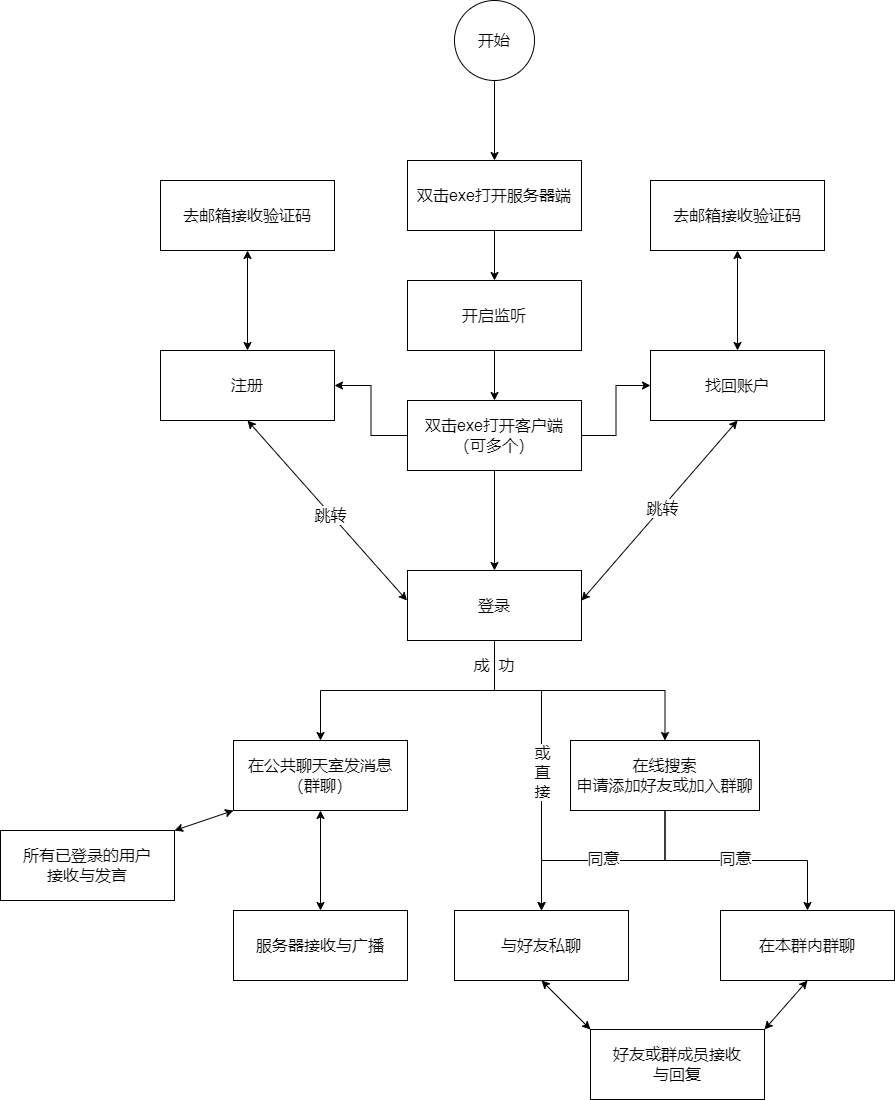

The diagram above was exported from draw.io. Its source (the exported page's mxGraphModel, read from the mxfile embedded in the PNG):
<mxGraphModel dx="1845" dy="598" grid="1" gridSize="10" guides="1" tooltips="1" connect="1" arrows="1" fold="1" page="1" pageScale="1" pageWidth="827" pageHeight="1169" math="0" shadow="0">
  <root>
    <mxCell id="0" />
    <mxCell id="1" parent="0" />
    <mxCell id="xKYc-aS-QGIVzfiVHbCy-3" style="edgeStyle=orthogonalEdgeStyle;rounded=0;orthogonalLoop=1;jettySize=auto;html=1;entryX=0.5;entryY=0;entryDx=0;entryDy=0;" edge="1" parent="1" source="xKYc-aS-QGIVzfiVHbCy-1" target="xKYc-aS-QGIVzfiVHbCy-2">
      <mxGeometry relative="1" as="geometry" />
    </mxCell>
    <mxCell id="xKYc-aS-QGIVzfiVHbCy-1" value="开始" style="ellipse;whiteSpace=wrap;html=1;aspect=fixed;fontSize=16;" vertex="1" parent="1">
      <mxGeometry x="374" y="70" width="80" height="80" as="geometry" />
    </mxCell>
    <mxCell id="xKYc-aS-QGIVzfiVHbCy-6" style="edgeStyle=orthogonalEdgeStyle;rounded=0;orthogonalLoop=1;jettySize=auto;html=1;entryX=0.5;entryY=0;entryDx=0;entryDy=0;" edge="1" parent="1" source="xKYc-aS-QGIVzfiVHbCy-2" target="xKYc-aS-QGIVzfiVHbCy-5">
      <mxGeometry relative="1" as="geometry" />
    </mxCell>
    <mxCell id="xKYc-aS-QGIVzfiVHbCy-2" value="双击exe打开服务器端" style="rounded=0;whiteSpace=wrap;html=1;fontSize=16;" vertex="1" parent="1">
      <mxGeometry x="327" y="230" width="174" height="70" as="geometry" />
    </mxCell>
    <mxCell id="xKYc-aS-QGIVzfiVHbCy-9" style="edgeStyle=orthogonalEdgeStyle;rounded=0;orthogonalLoop=1;jettySize=auto;html=1;entryX=1;entryY=0.5;entryDx=0;entryDy=0;" edge="1" parent="1" source="xKYc-aS-QGIVzfiVHbCy-4" target="xKYc-aS-QGIVzfiVHbCy-8">
      <mxGeometry relative="1" as="geometry" />
    </mxCell>
    <mxCell id="xKYc-aS-QGIVzfiVHbCy-11" style="edgeStyle=orthogonalEdgeStyle;rounded=0;orthogonalLoop=1;jettySize=auto;html=1;entryX=0;entryY=0.5;entryDx=0;entryDy=0;" edge="1" parent="1" source="xKYc-aS-QGIVzfiVHbCy-4" target="xKYc-aS-QGIVzfiVHbCy-10">
      <mxGeometry relative="1" as="geometry" />
    </mxCell>
    <mxCell id="xKYc-aS-QGIVzfiVHbCy-13" style="edgeStyle=orthogonalEdgeStyle;rounded=0;orthogonalLoop=1;jettySize=auto;html=1;entryX=0.5;entryY=0;entryDx=0;entryDy=0;" edge="1" parent="1" source="xKYc-aS-QGIVzfiVHbCy-4" target="xKYc-aS-QGIVzfiVHbCy-12">
      <mxGeometry relative="1" as="geometry" />
    </mxCell>
    <mxCell id="xKYc-aS-QGIVzfiVHbCy-4" value="双击exe打开客户端&lt;div&gt;（可多个）&lt;/div&gt;" style="rounded=0;whiteSpace=wrap;html=1;fontSize=16;" vertex="1" parent="1">
      <mxGeometry x="327" y="470" width="174" height="70" as="geometry" />
    </mxCell>
    <mxCell id="xKYc-aS-QGIVzfiVHbCy-7" style="edgeStyle=orthogonalEdgeStyle;rounded=0;orthogonalLoop=1;jettySize=auto;html=1;entryX=0.5;entryY=0;entryDx=0;entryDy=0;" edge="1" parent="1" source="xKYc-aS-QGIVzfiVHbCy-5" target="xKYc-aS-QGIVzfiVHbCy-4">
      <mxGeometry relative="1" as="geometry" />
    </mxCell>
    <mxCell id="xKYc-aS-QGIVzfiVHbCy-5" value="开启监听" style="rounded=0;whiteSpace=wrap;html=1;fontSize=16;" vertex="1" parent="1">
      <mxGeometry x="327" y="350" width="174" height="70" as="geometry" />
    </mxCell>
    <mxCell id="xKYc-aS-QGIVzfiVHbCy-8" value="注册" style="rounded=0;whiteSpace=wrap;html=1;fontSize=16;" vertex="1" parent="1">
      <mxGeometry x="80" y="420" width="174" height="70" as="geometry" />
    </mxCell>
    <mxCell id="xKYc-aS-QGIVzfiVHbCy-10" value="找回账户" style="rounded=0;whiteSpace=wrap;html=1;fontSize=16;" vertex="1" parent="1">
      <mxGeometry x="570" y="420" width="174" height="70" as="geometry" />
    </mxCell>
    <mxCell id="xKYc-aS-QGIVzfiVHbCy-24" value="" style="edgeStyle=orthogonalEdgeStyle;rounded=0;orthogonalLoop=1;jettySize=auto;html=1;" edge="1" parent="1" source="xKYc-aS-QGIVzfiVHbCy-12" target="xKYc-aS-QGIVzfiVHbCy-23">
      <mxGeometry relative="1" as="geometry" />
    </mxCell>
    <mxCell id="xKYc-aS-QGIVzfiVHbCy-26" style="edgeStyle=orthogonalEdgeStyle;rounded=0;orthogonalLoop=1;jettySize=auto;html=1;entryX=0.5;entryY=0;entryDx=0;entryDy=0;" edge="1" parent="1" source="xKYc-aS-QGIVzfiVHbCy-12" target="xKYc-aS-QGIVzfiVHbCy-25">
      <mxGeometry relative="1" as="geometry" />
    </mxCell>
    <mxCell id="xKYc-aS-QGIVzfiVHbCy-30" style="edgeStyle=orthogonalEdgeStyle;rounded=0;orthogonalLoop=1;jettySize=auto;html=1;entryX=0.5;entryY=0;entryDx=0;entryDy=0;" edge="1" parent="1" source="xKYc-aS-QGIVzfiVHbCy-12" target="xKYc-aS-QGIVzfiVHbCy-27">
      <mxGeometry relative="1" as="geometry">
        <Array as="points">
          <mxPoint x="414" y="760" />
          <mxPoint x="461" y="760" />
        </Array>
      </mxGeometry>
    </mxCell>
    <mxCell id="xKYc-aS-QGIVzfiVHbCy-31" value="&lt;font style=&quot;font-size: 16px;&quot;&gt;或&lt;/font&gt;&lt;div&gt;&lt;font style=&quot;font-size: 16px;&quot;&gt;直&lt;/font&gt;&lt;/div&gt;&lt;div&gt;&lt;font style=&quot;font-size: 16px;&quot;&gt;接&lt;/font&gt;&lt;/div&gt;" style="edgeLabel;html=1;align=center;verticalAlign=middle;resizable=0;points=[];" vertex="1" connectable="0" parent="xKYc-aS-QGIVzfiVHbCy-30">
      <mxGeometry x="0.1276" y="1" relative="1" as="geometry">
        <mxPoint as="offset" />
      </mxGeometry>
    </mxCell>
    <mxCell id="xKYc-aS-QGIVzfiVHbCy-12" value="登录" style="rounded=0;whiteSpace=wrap;html=1;fontSize=16;" vertex="1" parent="1">
      <mxGeometry x="327" y="640" width="174" height="70" as="geometry" />
    </mxCell>
    <mxCell id="xKYc-aS-QGIVzfiVHbCy-15" value="" style="endArrow=classic;startArrow=classic;html=1;rounded=0;entryX=-0.003;entryY=0.429;entryDx=0;entryDy=0;entryPerimeter=0;exitX=0.5;exitY=1;exitDx=0;exitDy=0;" edge="1" parent="1" source="xKYc-aS-QGIVzfiVHbCy-8" target="xKYc-aS-QGIVzfiVHbCy-12">
      <mxGeometry width="50" height="50" relative="1" as="geometry">
        <mxPoint x="180" y="500" as="sourcePoint" />
        <mxPoint x="486" y="490" as="targetPoint" />
      </mxGeometry>
    </mxCell>
    <mxCell id="xKYc-aS-QGIVzfiVHbCy-17" value="&lt;font style=&quot;font-size: 16px;&quot;&gt;跳转&lt;/font&gt;" style="edgeLabel;html=1;align=center;verticalAlign=middle;resizable=0;points=[];" vertex="1" connectable="0" parent="xKYc-aS-QGIVzfiVHbCy-15">
      <mxGeometry x="0.0464" y="-1" relative="1" as="geometry">
        <mxPoint as="offset" />
      </mxGeometry>
    </mxCell>
    <mxCell id="xKYc-aS-QGIVzfiVHbCy-16" value="" style="endArrow=classic;startArrow=classic;html=1;rounded=0;entryX=1;entryY=0.429;entryDx=0;entryDy=0;exitX=0.5;exitY=1;exitDx=0;exitDy=0;entryPerimeter=0;" edge="1" parent="1" source="xKYc-aS-QGIVzfiVHbCy-10" target="xKYc-aS-QGIVzfiVHbCy-12">
      <mxGeometry width="50" height="50" relative="1" as="geometry">
        <mxPoint x="660" y="490" as="sourcePoint" />
        <mxPoint x="819" y="670" as="targetPoint" />
      </mxGeometry>
    </mxCell>
    <mxCell id="xKYc-aS-QGIVzfiVHbCy-18" value="&lt;font style=&quot;font-size: 16px;&quot;&gt;跳转&lt;/font&gt;" style="edgeLabel;html=1;align=center;verticalAlign=middle;resizable=0;points=[];" vertex="1" connectable="0" parent="xKYc-aS-QGIVzfiVHbCy-16">
      <mxGeometry x="-0.0273" relative="1" as="geometry">
        <mxPoint as="offset" />
      </mxGeometry>
    </mxCell>
    <mxCell id="xKYc-aS-QGIVzfiVHbCy-19" value="去邮箱接收验证码" style="rounded=0;whiteSpace=wrap;html=1;fontSize=16;" vertex="1" parent="1">
      <mxGeometry x="80" y="250" width="174" height="70" as="geometry" />
    </mxCell>
    <mxCell id="xKYc-aS-QGIVzfiVHbCy-20" value="" style="endArrow=classic;startArrow=classic;html=1;rounded=0;exitX=0.5;exitY=0;exitDx=0;exitDy=0;entryX=0.5;entryY=1;entryDx=0;entryDy=0;" edge="1" parent="1" source="xKYc-aS-QGIVzfiVHbCy-8" target="xKYc-aS-QGIVzfiVHbCy-19">
      <mxGeometry width="50" height="50" relative="1" as="geometry">
        <mxPoint x="410" y="280" as="sourcePoint" />
        <mxPoint x="460" y="230" as="targetPoint" />
      </mxGeometry>
    </mxCell>
    <mxCell id="xKYc-aS-QGIVzfiVHbCy-21" value="去邮箱接收验证码" style="rounded=0;whiteSpace=wrap;html=1;fontSize=16;" vertex="1" parent="1">
      <mxGeometry x="570" y="250" width="174" height="70" as="geometry" />
    </mxCell>
    <mxCell id="xKYc-aS-QGIVzfiVHbCy-22" value="" style="endArrow=classic;startArrow=classic;html=1;rounded=0;exitX=0.5;exitY=0;exitDx=0;exitDy=0;entryX=0.5;entryY=1;entryDx=0;entryDy=0;" edge="1" target="xKYc-aS-QGIVzfiVHbCy-21" parent="1" source="xKYc-aS-QGIVzfiVHbCy-10">
      <mxGeometry width="50" height="50" relative="1" as="geometry">
        <mxPoint x="657" y="420" as="sourcePoint" />
        <mxPoint x="950" y="230" as="targetPoint" />
      </mxGeometry>
    </mxCell>
    <mxCell id="xKYc-aS-QGIVzfiVHbCy-23" value="在公共聊天室发消息&lt;div&gt;（群聊）&lt;/div&gt;" style="rounded=0;whiteSpace=wrap;html=1;fontSize=16;" vertex="1" parent="1">
      <mxGeometry x="153" y="810" width="174" height="70" as="geometry" />
    </mxCell>
    <mxCell id="xKYc-aS-QGIVzfiVHbCy-28" style="edgeStyle=orthogonalEdgeStyle;rounded=0;orthogonalLoop=1;jettySize=auto;html=1;entryX=0.5;entryY=0;entryDx=0;entryDy=0;" edge="1" parent="1" source="xKYc-aS-QGIVzfiVHbCy-25" target="xKYc-aS-QGIVzfiVHbCy-27">
      <mxGeometry relative="1" as="geometry" />
    </mxCell>
    <mxCell id="xKYc-aS-QGIVzfiVHbCy-29" value="&lt;span style=&quot;font-size: 16px;&quot;&gt;同意&lt;/span&gt;" style="edgeLabel;html=1;align=center;verticalAlign=middle;resizable=0;points=[];" vertex="1" connectable="0" parent="xKYc-aS-QGIVzfiVHbCy-28">
      <mxGeometry x="-0.0032" y="-2" relative="1" as="geometry">
        <mxPoint as="offset" />
      </mxGeometry>
    </mxCell>
    <mxCell id="xKYc-aS-QGIVzfiVHbCy-33" style="edgeStyle=orthogonalEdgeStyle;rounded=0;orthogonalLoop=1;jettySize=auto;html=1;entryX=0.5;entryY=0;entryDx=0;entryDy=0;" edge="1" parent="1" source="xKYc-aS-QGIVzfiVHbCy-25" target="xKYc-aS-QGIVzfiVHbCy-32">
      <mxGeometry relative="1" as="geometry" />
    </mxCell>
    <mxCell id="xKYc-aS-QGIVzfiVHbCy-34" value="&lt;font style=&quot;font-size: 16px;&quot;&gt;同意&lt;/font&gt;" style="edgeLabel;html=1;align=center;verticalAlign=middle;resizable=0;points=[];" vertex="1" connectable="0" parent="xKYc-aS-QGIVzfiVHbCy-33">
      <mxGeometry x="-0.008" y="2" relative="1" as="geometry">
        <mxPoint as="offset" />
      </mxGeometry>
    </mxCell>
    <mxCell id="xKYc-aS-QGIVzfiVHbCy-25" value="&lt;div&gt;在线搜索&lt;/div&gt;申请添加好友或加入群聊" style="rounded=0;whiteSpace=wrap;html=1;fontSize=16;" vertex="1" parent="1">
      <mxGeometry x="490" y="810" width="189" height="70" as="geometry" />
    </mxCell>
    <mxCell id="xKYc-aS-QGIVzfiVHbCy-27" value="与好友私聊" style="rounded=0;whiteSpace=wrap;html=1;fontSize=16;" vertex="1" parent="1">
      <mxGeometry x="374" y="980" width="174" height="70" as="geometry" />
    </mxCell>
    <mxCell id="xKYc-aS-QGIVzfiVHbCy-32" value="在本群内群聊" style="rounded=0;whiteSpace=wrap;html=1;fontSize=16;" vertex="1" parent="1">
      <mxGeometry x="640" y="980" width="174" height="70" as="geometry" />
    </mxCell>
    <mxCell id="xKYc-aS-QGIVzfiVHbCy-35" value="成&amp;nbsp; 功" style="text;html=1;align=center;verticalAlign=middle;whiteSpace=wrap;rounded=0;fontSize=16;" vertex="1" parent="1">
      <mxGeometry x="384" y="720" width="60" height="30" as="geometry" />
    </mxCell>
    <mxCell id="xKYc-aS-QGIVzfiVHbCy-36" value="服务器接收与广播" style="rounded=0;whiteSpace=wrap;html=1;fontSize=16;" vertex="1" parent="1">
      <mxGeometry x="153" y="980" width="174" height="70" as="geometry" />
    </mxCell>
    <mxCell id="xKYc-aS-QGIVzfiVHbCy-37" value="" style="endArrow=classic;startArrow=classic;html=1;rounded=0;entryX=0.5;entryY=1;entryDx=0;entryDy=0;exitX=0.5;exitY=0;exitDx=0;exitDy=0;" edge="1" parent="1" source="xKYc-aS-QGIVzfiVHbCy-36" target="xKYc-aS-QGIVzfiVHbCy-23">
      <mxGeometry width="50" height="50" relative="1" as="geometry">
        <mxPoint x="410" y="1050" as="sourcePoint" />
        <mxPoint x="460" y="1000" as="targetPoint" />
      </mxGeometry>
    </mxCell>
    <mxCell id="xKYc-aS-QGIVzfiVHbCy-38" value="好友或群成员接收&lt;div&gt;与回复&lt;/div&gt;" style="rounded=0;whiteSpace=wrap;html=1;fontSize=16;" vertex="1" parent="1">
      <mxGeometry x="510" y="1099" width="174" height="70" as="geometry" />
    </mxCell>
    <mxCell id="xKYc-aS-QGIVzfiVHbCy-39" value="" style="endArrow=classic;startArrow=classic;html=1;rounded=0;entryX=0;entryY=0;entryDx=0;entryDy=0;exitX=0.5;exitY=1;exitDx=0;exitDy=0;" edge="1" parent="1" source="xKYc-aS-QGIVzfiVHbCy-27" target="xKYc-aS-QGIVzfiVHbCy-38">
      <mxGeometry width="50" height="50" relative="1" as="geometry">
        <mxPoint x="410" y="1000" as="sourcePoint" />
        <mxPoint x="460" y="950" as="targetPoint" />
      </mxGeometry>
    </mxCell>
    <mxCell id="xKYc-aS-QGIVzfiVHbCy-40" value="" style="endArrow=classic;startArrow=classic;html=1;rounded=0;entryX=1;entryY=0;entryDx=0;entryDy=0;exitX=0.5;exitY=1;exitDx=0;exitDy=0;" edge="1" parent="1" source="xKYc-aS-QGIVzfiVHbCy-32" target="xKYc-aS-QGIVzfiVHbCy-38">
      <mxGeometry width="50" height="50" relative="1" as="geometry">
        <mxPoint x="720" y="1050" as="sourcePoint" />
        <mxPoint x="769" y="1099" as="targetPoint" />
      </mxGeometry>
    </mxCell>
    <mxCell id="xKYc-aS-QGIVzfiVHbCy-41" value="所有已登录的用户&lt;div&gt;接收与发言&lt;/div&gt;" style="rounded=0;whiteSpace=wrap;html=1;fontSize=16;" vertex="1" parent="1">
      <mxGeometry x="-80" y="900" width="174" height="70" as="geometry" />
    </mxCell>
    <mxCell id="xKYc-aS-QGIVzfiVHbCy-42" value="" style="endArrow=classic;startArrow=classic;html=1;rounded=0;exitX=1;exitY=0;exitDx=0;exitDy=0;entryX=0;entryY=1;entryDx=0;entryDy=0;" edge="1" parent="1" source="xKYc-aS-QGIVzfiVHbCy-41" target="xKYc-aS-QGIVzfiVHbCy-23">
      <mxGeometry width="50" height="50" relative="1" as="geometry">
        <mxPoint x="170" y="890" as="sourcePoint" />
        <mxPoint x="220" y="840" as="targetPoint" />
      </mxGeometry>
    </mxCell>
  </root>
</mxGraphModel>